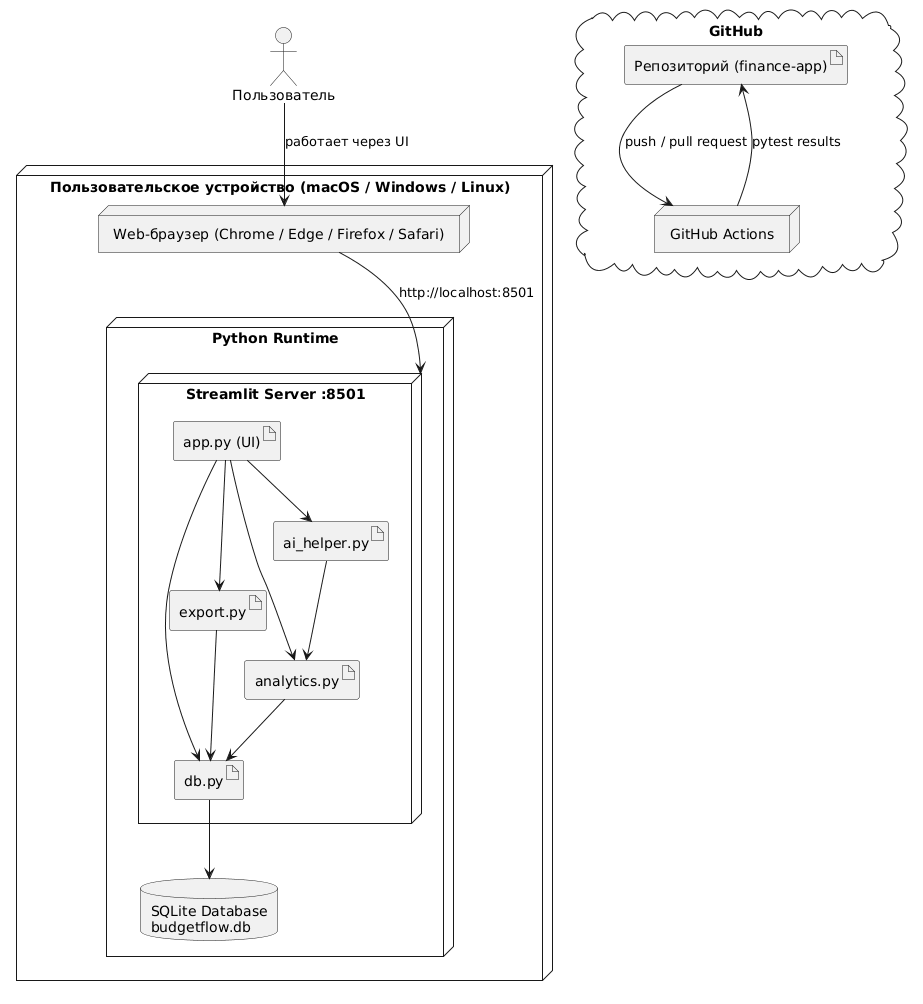

The diagram above was rendered by PlantUML. Its source (embedded in the PNG):
@startuml
skinparam componentStyle rectangle

actor "Пользователь" as User

node "Пользовательское устройство (macOS / Windows / Linux)" as Device {
  node "Web-браузер (Chrome / Edge / Firefox / Safari)" as Browser
  node "Python Runtime" as Python {
    node "Streamlit Server :8501" as Streamlit {
      artifact "app.py (UI)" as App
      artifact "db.py" as DBModule
      artifact "analytics.py" as Analytics
      artifact "export.py" as Export
      artifact "ai_helper.py" as AI
    }
    database "SQLite Database\nbudgetflow.db" as SQLite
  }
}

cloud "GitHub" as GitHub {
  artifact "Репозиторий (finance-app)" as Repo
  node "GitHub Actions" as Actions
}

' Связи
User --> Browser : работает через UI
Browser --> Streamlit : http://localhost:8501

App --> DBModule
App --> Analytics
App --> Export
App --> AI

DBModule --> SQLite
Analytics --> DBModule
Export --> DBModule
AI --> Analytics

Repo --> Actions : push / pull request
Actions --> Repo : pytest results
@enduml